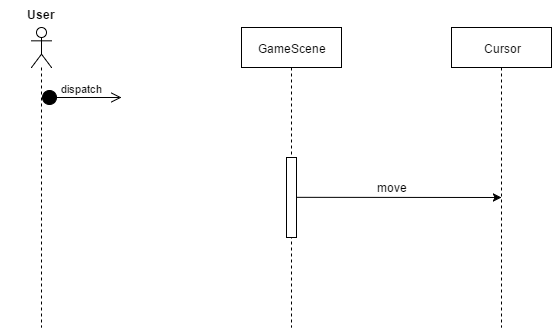

The diagram above was exported from draw.io. Its source (the exported page's mxGraphModel, read from the mxfile embedded in the PNG):
<mxGraphModel dx="1666" dy="736" grid="1" gridSize="10" guides="1" tooltips="1" connect="1" arrows="1" fold="1" page="1" pageScale="1" pageWidth="826" pageHeight="1169" background="#ffffff" math="0" shadow="0">
  <root>
    <mxCell id="0" />
    <mxCell id="1" parent="0" />
    <mxCell id="4353e50b34ac3acf-1" value="Cursor" style="shape=umlLifeline;perimeter=lifelinePerimeter;whiteSpace=wrap;html=1;container=1;collapsible=0;recursiveResize=0;outlineConnect=0;" vertex="1" parent="1">
      <mxGeometry x="460" y="110" width="100" height="300" as="geometry" />
    </mxCell>
    <mxCell id="4353e50b34ac3acf-2" value="" style="shape=umlLifeline;participant=umlActor;perimeter=lifelinePerimeter;whiteSpace=wrap;html=1;container=1;collapsible=0;recursiveResize=0;verticalAlign=top;spacingTop=36;labelBackgroundColor=#ffffff;outlineConnect=0;" vertex="1" parent="1">
      <mxGeometry x="40" y="110" width="20" height="300" as="geometry" />
    </mxCell>
    <mxCell id="4353e50b34ac3acf-4" value="dispatch" style="html=1;verticalAlign=bottom;startArrow=circle;startFill=1;endArrow=open;startSize=6;endSize=8;" edge="1" parent="4353e50b34ac3acf-2">
      <mxGeometry width="80" relative="1" as="geometry">
        <mxPoint x="10" y="70" as="sourcePoint" />
        <mxPoint x="90" y="70" as="targetPoint" />
      </mxGeometry>
    </mxCell>
    <mxCell id="4353e50b34ac3acf-3" value="User" style="text;html=1;align=center;fontStyle=1;verticalAlign=middle;spacingLeft=3;spacingRight=3;strokeColor=none;rotatable=0;points=[[0,0.5],[1,0.5]];portConstraint=eastwest;" vertex="1" parent="1">
      <mxGeometry x="10" y="84" width="80" height="26" as="geometry" />
    </mxCell>
    <mxCell id="693997820e25023f-4" value="GameScene" style="shape=umlLifeline;perimeter=lifelinePerimeter;whiteSpace=wrap;html=1;container=1;collapsible=0;recursiveResize=0;outlineConnect=0;" vertex="1" parent="1">
      <mxGeometry x="250" y="110" width="100" height="300" as="geometry" />
    </mxCell>
    <mxCell id="693997820e25023f-9" value="" style="html=1;points=[];perimeter=orthogonalPerimeter;" vertex="1" parent="693997820e25023f-4">
      <mxGeometry x="45" y="130" width="10" height="80" as="geometry" />
    </mxCell>
    <mxCell id="693997820e25023f-10" value="" style="endArrow=classic;html=1;" edge="1" parent="1">
      <mxGeometry x="304.6666666666665" y="279.83333333333337" width="50" height="50" as="geometry">
        <mxPoint x="304.6666666666665" y="279.83333333333337" as="sourcePoint" />
        <mxPoint x="510" y="280" as="targetPoint" />
      </mxGeometry>
    </mxCell>
    <mxCell id="693997820e25023f-11" value="move" style="text;html=1;strokeColor=none;fillColor=none;align=center;verticalAlign=middle;whiteSpace=wrap;" vertex="1" parent="1">
      <mxGeometry x="380" y="260" width="40" height="20" as="geometry" />
    </mxCell>
  </root>
</mxGraphModel>